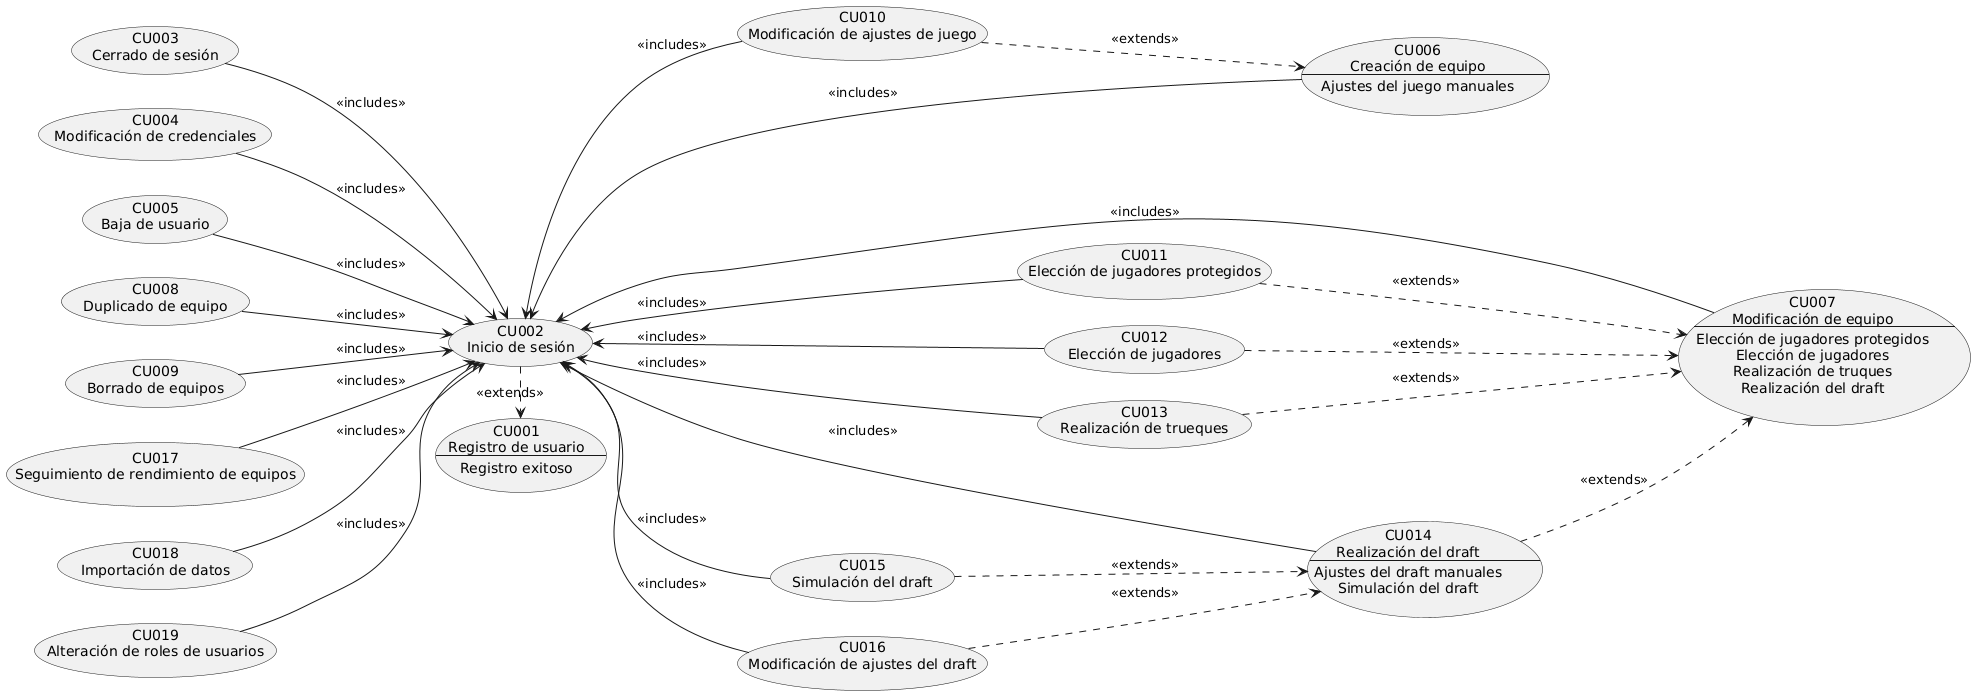

The diagram above was rendered by PlantUML. Its source (embedded in the PNG):
@startuml
left to right direction 

usecase CU001 [
    CU001
    Registro de usuario
    --
    Registro exitoso
]
usecase "CU002\nInicio de sesión" as CU002

usecase "CU003\nCerrado de sesión" as CU003
usecase "CU004\nModificación de credenciales" as CU004
usecase "CU005\nBaja de usuario" as CU005
usecase CU006 [
    CU006
    Creación de equipo
    --
    Ajustes del juego manuales
]
usecase CU007 [
    CU007
    Modificación de equipo
    --
    Elección de jugadores protegidos
    Elección de jugadores
    Realización de truques
    Realización del draft
]
usecase "CU008\nDuplicado de equipo" as CU008
usecase "CU009\nBorrado de equipos" as CU009
usecase "CU010\nModificación de ajustes de juego" as CU010
usecase "CU011\nElección de jugadores protegidos" as CU011
usecase "CU012\nElección de jugadores" as CU012
usecase "CU013\nRealización de trueques" as CU013
usecase CU014 [
    CU014
    Realización del draft
    --
    Ajustes del draft manuales
    Simulación del draft
]
usecase "CU015\nSimulación del draft" as CU015
usecase "CU016\nModificación de ajustes del draft" as CU016
usecase "CU017\nSeguimiento de rendimiento de equipos" as CU017

usecase "CU018\nImportación de datos" as CU018
usecase "CU019\nAlteración de roles de usuarios" as CU019

' Conexiones Actor Usuario
CU002 .r.> CU001 : <<extends>>
CU003 -d-> CU002 : <<includes>>
CU004 -d-> CU002 : <<includes>>
CU005 -d-> CU002 : <<includes>>
CU006 -u-> CU002 : <<includes>>
CU007 -u-> CU002 : <<includes>>
CU008 -d-> CU002 : <<includes>>
CU009 -d-> CU002 : <<includes>>
CU010 -u-> CU002 : <<includes>>
CU010 .d.> CU006 : <<extends>>
CU011 -u-> CU002 : <<includes>>
CU011 .d.> CU007 : <<extends>>
CU012 -u-> CU002 : <<includes>>
CU012 .d.> CU007 : <<extends>>
CU013 -u-> CU002 : <<includes>>
CU013 .d.> CU007 : <<extends>>
CU014 -u-> CU002 : <<includes>>
CU014 .d.> CU007 : <<extends>>
CU015 -u-> CU002 : <<includes>>
CU015 .d.> CU014 : <<extends>>
CU016 -u-> CU002 : <<includes>>
CU016 .d.> CU014 : <<extends>>
CU017 -d-> CU002 : <<includes>>
CU018 -d-> CU002 : <<includes>>
CU019 -d-> CU002 : <<includes>>
@enduml